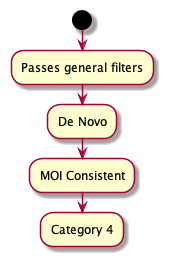

The diagram above was rendered by PlantUML. Its source (embedded in the PNG):
@startuml
start
:Passes general filters;
:De Novo;
:MOI Consistent;
:Category 4;
@enduml